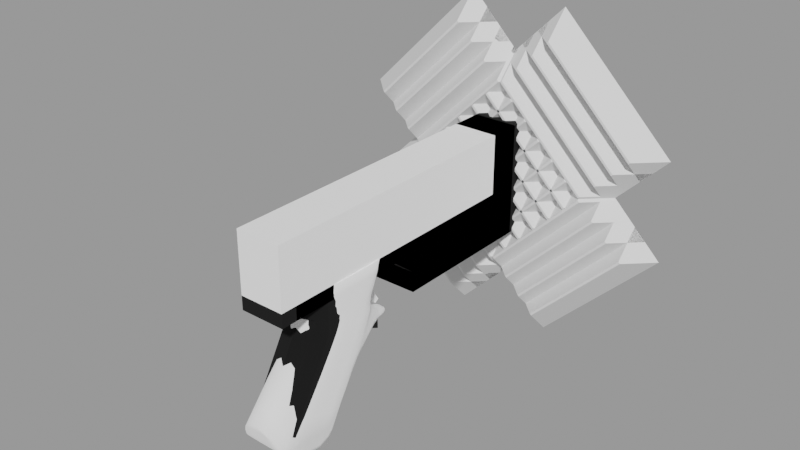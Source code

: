 # Source: my_game26.blend  (saved by Blender 4.2.66; exported with 4.5.12 LTS)
import bpy
from mathutils import Matrix  # noqa: F401  (used for matrix-valued properties, if any)

bpy.ops.wm.read_factory_settings(use_empty=True)
scene = bpy.context.scene
scene.name = 'Noname'

# ---- collections
col_noname_ref = bpy.data.collections.new('noname.ref'); scene.collection.children.link(col_noname_ref)
col_noname_bool = bpy.data.collections.new('noname.bool'); scene.collection.children.link(col_noname_bool)
col_noname = bpy.data.collections.new('noname'); scene.collection.children.link(col_noname)

# ---- materials (node trees are filled in below, after node groups)
mat_mat_001 = bpy.data.materials.new('Mat.001')
mat_mat_001.preview_render_type = 'CUBE'
mat_mat = bpy.data.materials.new('Mat')
mat_mat.preview_render_type = 'CUBE'
mat_mat_002 = bpy.data.materials.new('Mat.002')
mat_mat_002.preview_render_type = 'CUBE'

# ---- node groups
ng_smooth_by_angle = bpy.data.node_groups.new('Smooth by Angle', 'GeometryNodeTree')
_s = ng_smooth_by_angle.interface.new_socket(name='Mesh', in_out='OUTPUT', socket_type='NodeSocketGeometry')
_s = ng_smooth_by_angle.interface.new_socket(name='Mesh', in_out='INPUT', socket_type='NodeSocketGeometry')
_s = ng_smooth_by_angle.interface.new_socket(name='Angle', in_out='INPUT', socket_type='NodeSocketFloat')
_s.subtype = 'ANGLE'
_s.default_value = 0.5236
_s.min_value = 0.0
_s.max_value = 3.142
_s.description = 'Maximum face angle for smooth edges'
_s = ng_smooth_by_angle.interface.new_socket(name='Ignore Sharpness', in_out='INPUT', socket_type='NodeSocketBool')
_s.force_non_field = True
ng_smooth_by_angle.description = 'Set the sharpness of mesh edges based on the angle between the neighboring faces'
ng_smooth_by_angle.is_modifier = True
_N = ng_smooth_by_angle.nodes; _L = ng_smooth_by_angle.links
n0 = _N.new('GeometryNodeSetShadeSmooth'); n0.name = 'Set Shade Smooth'; n0.location = (120, -80)
n0.domain = 'EDGE'
n1 = _N.new('GeometryNodeSetShadeSmooth'); n1.name = 'Set Shade Smooth.001'; n1.location = (300, -80)
n2 = _N.new('NodeGroupOutput'); n2.name = 'Group Output'; n2.location = (480, -80)
n3 = _N.new('GeometryNodeInputMeshEdgeAngle'); n3.name = 'Edge Angle'; n3.location = (-440, -240)
n4 = _N.new('NodeGroupInput'); n4.name = 'Group Input'; n4.location = (-80, -80)
n5 = _N.new('GeometryNodeInputEdgeSmooth'); n5.name = 'Is Edge Smooth'; n5.location = (-260, -120)
n6 = _N.new('GeometryNodeInputShadeSmooth'); n6.name = 'Is Shade Smooth'; n6.location = (-440, -397)
n7 = _N.new('FunctionNodeCompare'); n7.name = 'Compare'; n7.location = (-260, -260)
n7.operation = 'LESS_EQUAL'
n7.inputs[6].default_value = (0.0, 0.0, 0.0, 0.0)
n7.inputs[7].default_value = (0.0, 0.0, 0.0, 0.0)
n8 = _N.new('FunctionNodeBooleanMath'); n8.name = 'Boolean Math.001'; n8.location = (-80, -260)
n9 = _N.new('NodeGroupInput'); n9.name = 'Group Input.001'; n9.location = (-440, -329)
n10 = _N.new('NodeGroupInput'); n10.name = 'Group Input.002'; n10.location = (-259, -189)
n11 = _N.new('FunctionNodeBooleanMath'); n11.name = 'Boolean Math'; n11.location = (-80, -149)
n11.operation = 'OR'
n12 = _N.new('FunctionNodeBooleanMath'); n12.name = 'Boolean Math.002'; n12.location = (-260, -380)
n12.operation = 'OR'
n13 = _N.new('NodeGroupInput'); n13.name = 'Group Input.003'; n13.location = (-440, -460)
_L.new(n3.outputs[0], n7.inputs[0])
_L.new(n1.outputs[0], n2.inputs[0])
_L.new(n9.outputs[1], n7.inputs[1])
_L.new(n7.outputs[0], n8.inputs[0])
_L.new(n4.outputs[0], n0.inputs[0])
_L.new(n0.outputs[0], n1.inputs[0])
_L.new(n8.outputs[0], n0.inputs[2])
_L.new(n10.outputs[2], n11.inputs[1])
_L.new(n5.outputs[0], n11.inputs[0])
_L.new(n11.outputs[0], n0.inputs[1])
_L.new(n13.outputs[2], n12.inputs[1])
_L.new(n6.outputs[0], n12.inputs[0])
_L.new(n12.outputs[0], n8.inputs[1])
n2.is_active_output = True
ng_smooth_by_angle_001 = bpy.data.node_groups.new('Smooth by Angle.001', 'GeometryNodeTree')
_s = ng_smooth_by_angle_001.interface.new_socket(name='Mesh', in_out='OUTPUT', socket_type='NodeSocketGeometry')
_s = ng_smooth_by_angle_001.interface.new_socket(name='Mesh', in_out='INPUT', socket_type='NodeSocketGeometry')
_s = ng_smooth_by_angle_001.interface.new_socket(name='Angle', in_out='INPUT', socket_type='NodeSocketFloat')
_s.subtype = 'ANGLE'
_s.default_value = 0.5236
_s.min_value = 0.0
_s.max_value = 3.142
_s.description = 'Maximum face angle for smooth edges'
_s = ng_smooth_by_angle_001.interface.new_socket(name='Ignore Sharpness', in_out='INPUT', socket_type='NodeSocketBool')
_s.force_non_field = True
ng_smooth_by_angle_001.description = 'Set the sharpness of mesh edges based on the angle between the neighboring faces'
ng_smooth_by_angle_001.is_modifier = True
_N = ng_smooth_by_angle_001.nodes; _L = ng_smooth_by_angle_001.links
n0 = _N.new('GeometryNodeSetShadeSmooth'); n0.name = 'Set Shade Smooth'; n0.location = (120, -80)
n0.domain = 'EDGE'
n1 = _N.new('GeometryNodeSetShadeSmooth'); n1.name = 'Set Shade Smooth.001'; n1.location = (300, -80)
n2 = _N.new('NodeGroupOutput'); n2.name = 'Group Output'; n2.location = (480, -80)
n3 = _N.new('GeometryNodeInputMeshEdgeAngle'); n3.name = 'Edge Angle'; n3.location = (-440, -240)
n4 = _N.new('NodeGroupInput'); n4.name = 'Group Input'; n4.location = (-80, -80)
n5 = _N.new('GeometryNodeInputEdgeSmooth'); n5.name = 'Is Edge Smooth'; n5.location = (-260, -120)
n6 = _N.new('GeometryNodeInputShadeSmooth'); n6.name = 'Is Shade Smooth'; n6.location = (-440, -397)
n7 = _N.new('FunctionNodeCompare'); n7.name = 'Compare'; n7.location = (-260, -260)
n7.operation = 'LESS_EQUAL'
n7.inputs[6].default_value = (0.0, 0.0, 0.0, 0.0)
n7.inputs[7].default_value = (0.0, 0.0, 0.0, 0.0)
n8 = _N.new('FunctionNodeBooleanMath'); n8.name = 'Boolean Math.001'; n8.location = (-80, -260)
n9 = _N.new('NodeGroupInput'); n9.name = 'Group Input.001'; n9.location = (-440, -329)
n10 = _N.new('NodeGroupInput'); n10.name = 'Group Input.002'; n10.location = (-259, -189)
n11 = _N.new('FunctionNodeBooleanMath'); n11.name = 'Boolean Math'; n11.location = (-80, -149)
n11.operation = 'OR'
n12 = _N.new('FunctionNodeBooleanMath'); n12.name = 'Boolean Math.002'; n12.location = (-260, -380)
n12.operation = 'OR'
n13 = _N.new('NodeGroupInput'); n13.name = 'Group Input.003'; n13.location = (-440, -460)
_L.new(n3.outputs[0], n7.inputs[0])
_L.new(n1.outputs[0], n2.inputs[0])
_L.new(n9.outputs[1], n7.inputs[1])
_L.new(n7.outputs[0], n8.inputs[0])
_L.new(n4.outputs[0], n0.inputs[0])
_L.new(n0.outputs[0], n1.inputs[0])
_L.new(n8.outputs[0], n0.inputs[2])
_L.new(n10.outputs[2], n11.inputs[1])
_L.new(n5.outputs[0], n11.inputs[0])
_L.new(n11.outputs[0], n0.inputs[1])
_L.new(n13.outputs[2], n12.inputs[1])
_L.new(n6.outputs[0], n12.inputs[0])
_L.new(n12.outputs[0], n8.inputs[1])
n2.is_active_output = True

# ---- material node trees
mat_mat_001.use_nodes = True; mat_mat_001.node_tree.nodes.clear()
mat_mat.use_nodes = True; mat_mat.node_tree.nodes.clear()
mat_mat_002.use_nodes = True; mat_mat_002.node_tree.nodes.clear()

# ---- meshes
me_cube_012 = bpy.data.meshes.new('Cube.012')
me_cube_012.from_pydata([(-0.01473, -0.0203, -0.009902), (-0.01473, -0.005637, 0.04205), (-0.007046, -0.006174, -0.05407), (0.0, 0.03838, 0.04205), (0.0, -0.006174, -0.05407), (-0.007046, -0.05254, -0.02716), (0.0, -0.05331, -0.02508), (-0.01138, -0.01688, 0.04205), (0.0, -0.02465, 0.04205), (0.0, 0.02803, 0.0281), (0.0, -0.02054, 0.02113), (-0.007248, -0.01864, 0.02097), (-0.008786, 0.02843, 0.0123), (-0.008944, 0.0274, -0.002311), (-0.01473, -0.01535, -0.05233), (0.0, 0.02912, 0.01534), (0.0, -0.03884, -0.00852), (-0.007046, -0.03687, -0.008605), (-0.01106, 0.01599, -0.01297), (0.0, 0.01743, -0.01333), (-0.003618, 0.0476, -0.0004494), (0.0, 0.04787, -7.466e-05), (-0.003626, 0.0465, -0.003527), (0.0, 0.04623, -0.003966), (-0.00508, 0.04172, 0.002038), (-0.005199, 0.0397, -0.003653), (0.0, 0.039, -0.00388), (0.0, 0.04252, 0.002627), (-0.00708, 0.03298, -0.004701), (0.0, 0.03251, -0.005251), (-0.007177, 0.03363, 0.00757), (0.0, 0.03524, 0.007832), (-0.01473, 0.02144, 0.04205), (0.0, -0.02547, 0.007174), (-0.007046, -0.02386, 0.007191), (-0.007046, -0.0285, 0.001624), (0.0, -0.03431, 0.04205), (-0.006225, -0.03112, 0.04205), (0.0, -0.03158, 0.03751), (-0.005145, -0.03095, 0.03843), (-0.006574, -0.02462, 0.03338), (-0.009121, -0.02465, 0.04205), (0.0, 0.02144, 0.04205), (0.0, -0.02584, 0.03268), (-0.01236, -0.04958, -0.03508), (-0.01473, -0.01355, 0.0003979), (0.0, -0.03017, 0.001596), (-0.01006, 0.02521, 0.005108), (-0.01091, 0.02193, -0.002396), (-0.01473, 0.01483, 0.02786), (-0.008205, 0.03019, 0.003768), (-0.006112, 0.03718, 0.004365), (-0.004727, 0.02774, 0.01482), (-0.01473, 0.02279, 0.01889), (0.0, 0.02728, 0.01845), (-0.00878, 0.02473, -0.00667), (0.0, 0.02529, -0.007503), (-0.00856, 0.02975, 0.006932), (0.0, -0.02217, 0.01423), (-0.005509, 0.02575, 0.01813), (-0.01243, 0.02682, 0.02772), (-0.008796, 0.03584, 0.04205), (-0.009371, 0.02699, 0.009308), (-0.007046, -0.02, 0.0143), (-0.01473, 0.00728, 0.04205), (0.0, -0.01688, 0.04205), (-0.007046, -0.03316, -0.00393), (-0.01473, -0.003862, -0.005832), (-0.01106, 0.01906, -0.007355), (-0.01473, 0.005856, -0.01214), (0.0, -0.03486, -0.003982), (-0.009201, 0.02403, -0.005258), (0.0, 0.03801, 0.005134), (0.0, 0.03171, 0.01177), (-0.004255, 0.03056, 0.01101), (-0.01473, 0.0318, 0.04205), (-0.01473, 0.02541, 0.02771), (-0.01473, -0.008808, 0.02768), (-0.00866, -0.01934, 0.02735), (-0.01473, -0.0009593, -0.0006018), (-0.01473, -0.005533, 0.01277), (-0.01473, 0.002332, 0.02775), (0.0, -0.02207, 0.02727), (-0.01473, -0.0006473, 0.02003), (-0.01473, 0.008805, -0.006683), (-0.01473, 0.01041, 0.01973), (-0.01473, -0.009463, 0.00658), (-0.01473, 0.01157, -0.00157), (-0.01473, -0.02818, -0.0499), (-0.01473, -0.01708, -0.004962), (-0.01473, 0.0154, 0.005525), (-0.01473, 0.002736, 0.006062), (-0.01473, -0.04526, -0.04667), (-0.01473, 0.005792, 0.01156), (-0.01473, 0.01797, 0.01027), (-0.01473, -0.006747, -0.01103), (-0.01234, -0.009905, 0.02047), (-0.01076, -0.02959, -0.009136), (-0.01052, -0.01416, 0.01368), (-0.01053, -0.02243, 0.001109), (-0.01067, -0.02625, -0.004362), (-0.01042, -0.0184, 0.006959), (0.0, -0.02818, -0.0499), (0.0, -0.01535, -0.05233), (0.0, -0.005637, 0.04205), (0.0, 0.00728, 0.04205), (0.0, 0.0318, 0.04205), (0.0, -0.04526, -0.04667), (0.0, -0.04958, -0.03508)], [], [(67, 79, 87, 84), (47, 62, 57, 50), (41, 37, 36, 8), (63, 58, 10, 11), (66, 70, 46, 35), (18, 2, 14, 69), (25, 24, 20, 22), (26, 25, 22, 23), (24, 27, 21, 20), (51, 72, 27, 24), (29, 28, 25, 26), (22, 20, 21, 23), (62, 12, 30, 57), (56, 55, 28, 29), (57, 30, 51, 50), (68, 84, 87, 48), (19, 4, 2, 18), (35, 46, 33, 34), (81, 64, 32, 49), (49, 32, 75, 76), (77, 1, 64, 81), (90, 91, 93, 94), (41, 40, 39, 37), (61, 75, 106, 3), (40, 43, 38, 39), (11, 10, 82, 78), (39, 38, 36, 37), (101, 98, 80, 86), (86, 45, 99, 101), (97, 44, 5, 17), (88, 14, 103, 102), (95, 67, 84, 69), (48, 47, 50, 13), (28, 55, 71, 13), (13, 50, 51, 28), (34, 33, 58, 63), (19, 18, 55, 56), (61, 3, 9, 60), (72, 51, 30, 31), (59, 60, 9, 54), (66, 100, 97, 17), (25, 28, 51, 24), (7, 41, 8, 65), (18, 68, 71, 55), (17, 16, 70, 66), (68, 48, 13, 71), (59, 54, 15, 52), (52, 12, 53, 59), (74, 52, 15, 73), (12, 52, 74, 30), (74, 73, 31, 30), (53, 76, 60, 59), (76, 75, 61, 60), (1, 77, 78, 7), (7, 78, 40, 41), (78, 82, 43, 40), (35, 99, 100, 66), (100, 99, 45, 89), (98, 96, 83, 80), (87, 79, 91, 90), (84, 68, 18, 69), (94, 93, 85, 53), (11, 96, 98, 63), (48, 87, 90, 47), (97, 100, 89, 0), (47, 90, 94, 62), (63, 98, 101, 34), (79, 45, 86, 91), (62, 94, 53, 12), (53, 85, 49, 76), (96, 77, 81, 83), (101, 99, 35, 34), (0, 89, 67, 95), (86, 80, 93, 91), (83, 81, 49, 85), (80, 83, 85, 93), (77, 96, 11, 78), (89, 45, 79, 67), (14, 88, 95, 69), (92, 88, 102, 107), (4, 103, 14, 2), (0, 95, 88, 92), (64, 1, 104, 105), (1, 7, 65, 104), (32, 64, 105, 42), (92, 44, 97, 0), (75, 32, 42, 106), (44, 108, 6, 5), (44, 92, 107, 108), (5, 6, 16, 17)])
me_cube_012.polygons.foreach_set('use_smooth', [True] * 90)
_k = {(2, 4): 1.0, (2, 14): 1.0, (3, 61): 1.0, (8, 36): 0.26666, (5, 44): 1.0, (5, 6): 1.0, (1, 7): 1.0, (8, 65): 0.26666, (32, 64): 1.0, (7, 41): 1.0, (37, 41): 1.0, (104, 105): 0.26666, (44, 92): 1.0, (61, 75): 1.0, (1, 64): 1.0, (69, 84): 0.8, (32, 75): 1.0, (84, 87): 0.8, (87, 90): 0.8, (14, 88): 1.0, (90, 94): 0.8, (53, 94): 0.8, (88, 92): 1.0, (102, 103): 1.0, (42, 105): 0.26666, (65, 104): 0.26666, (42, 106): 0.26666, (36, 37): 1.0, (3, 106): 0.26666, (14, 69): 0.8, (102, 107): 1.0, (92, 107): 0.21, (107, 108): 1.0}
me_cube_012.attributes.new('crease_edge', 'FLOAT', 'EDGE').data.foreach_set('value', [_k.get((min(e.vertices), max(e.vertices)), 0.0) for e in me_cube_012.edges])
_uv = me_cube_012.uv_layers.new(name='UVMap')
_uv.uv.foreach_set('vector', [0.3391, 0.525, 0.3482, 0.4805, 0.4441, 0.4591, 0.4343, 0.5039, 0.5356, 0.3749, 0.5403, 0.338, 0.5679, 0.3498, 0.5793, 0.3727, 0.08109, 0.1837, 0.04369, 0.1885, 0.0003321, 0.1874, 0.0466, 0.1341, 0.1574, 0.4186, 0.1013, 0.4253, 0.09556, 0.3727, 0.1492, 0.3588, 0.1241, 0.5864, 0.07278, 0.5818, 0.08529, 0.5316, 0.1376, 0.5359, 0.5054, 0.5369, 0.4248, 0.8545, 0.3511, 0.8414, 0.423, 0.5505, 0.6677, 0.4034, 0.67, 0.3625, 0.7029, 0.3713, 0.7023, 0.3857, 0.6913, 0.4327, 0.6677, 0.4034, 0.7023, 0.3857, 0.721, 0.3945, 0.67, 0.3625, 0.6942, 0.3328, 0.7235, 0.3651, 0.7029, 0.3713, 0.633, 0.3516, 0.6607, 0.3121, 0.6942, 0.3328, 0.67, 0.3625, 0.6581, 0.4675, 0.6221, 0.4281, 0.6677, 0.4034, 0.6913, 0.4327, 0.7023, 0.3857, 0.7029, 0.3713, 0.7235, 0.3651, 0.721, 0.3945, 0.5403, 0.338, 0.5454, 0.311, 0.5978, 0.336, 0.5679, 0.3498, 0.6213, 0.5092, 0.5646, 0.4678, 0.6221, 0.4281, 0.6581, 0.4675, 0.5679, 0.3498, 0.5978, 0.336, 0.633, 0.3516, 0.5793, 0.3727, 0.5171, 0.4865, 0.4343, 0.5039, 0.4441, 0.4591, 0.5275, 0.441, 0.5845, 0.5697, 0.4662, 0.8851, 0.4248, 0.8545, 0.5054, 0.5369, 0.1376, 0.5359, 0.08529, 0.5316, 0.09651, 0.4808, 0.1507, 0.4828, 0.2978, 0.2492, 0.2913, 0.1228, 0.3804, 0.09162, 0.3881, 0.2168, 0.3881, 0.2168, 0.3804, 0.09162, 0.4379, 0.06712, 0.4689, 0.1814, 0.2163, 0.2743, 0.2054, 0.1513, 0.2913, 0.1228, 0.2978, 0.2492, 0.4571, 0.3959, 0.3594, 0.4226, 0.3687, 0.3739, 0.4659, 0.3529, 0.08109, 0.1837, 0.08395, 0.2479, 0.04204, 0.2105, 0.04369, 0.1885, 0.4639, 0.05058, 0.4379, 0.06712, 0.4452, 0.002226, 0.4981, 0.01869, 0.08395, 0.2479, 0.04428, 0.2771, 0.01187, 0.2269, 0.04204, 0.2105, 0.1492, 0.3588, 0.09556, 0.3727, 0.07526, 0.3242, 0.1319, 0.2999, 0.04204, 0.2105, 0.01187, 0.2269, 0.0003321, 0.1874, 0.04369, 0.1885, 0.1988, 0.4697, 0.2113, 0.4081, 0.2798, 0.393, 0.2665, 0.4487, 0.2665, 0.4487, 0.2534, 0.5039, 0.1877, 0.5229, 0.1988, 0.4697, 0.1704, 0.6117, 0.124, 0.801, 0.07945, 0.7702, 0.1135, 0.6274, 0.273, 0.8514, 0.3511, 0.8414, 0.3511, 0.8414, 0.2729, 0.8514, 0.3306, 0.5684, 0.3391, 0.525, 0.4343, 0.5039, 0.423, 0.5505, 0.5275, 0.441, 0.5356, 0.3749, 0.5793, 0.3727, 0.5725, 0.4261, 0.6221, 0.4281, 0.5646, 0.4678, 0.5547, 0.4584, 0.5725, 0.4261, 0.5725, 0.4261, 0.5793, 0.3727, 0.633, 0.3516, 0.6221, 0.4281, 0.1507, 0.4828, 0.09651, 0.4808, 0.1013, 0.4253, 0.1574, 0.4186, 0.5845, 0.5697, 0.5054, 0.5369, 0.5646, 0.4678, 0.6213, 0.5092, 0.4639, 0.05058, 0.4981, 0.01869, 0.5315, 0.154, 0.491, 0.1722, 0.6607, 0.3121, 0.633, 0.3516, 0.5978, 0.336, 0.6374, 0.2959, 0.5339, 0.2495, 0.491, 0.1722, 0.5315, 0.154, 0.5654, 0.2287, 0.1241, 0.5864, 0.1781, 0.5709, 0.1704, 0.6117, 0.1135, 0.6274, 0.6677, 0.4034, 0.6221, 0.4281, 0.633, 0.3516, 0.67, 0.3625, 0.1304, 0.1734, 0.08109, 0.1837, 0.0466, 0.1341, 0.09621, 0.1051, 0.5054, 0.5369, 0.5171, 0.4865, 0.5547, 0.4584, 0.5646, 0.4678, 0.1135, 0.6274, 0.06223, 0.6233, 0.07278, 0.5818, 0.1241, 0.5864, 0.5171, 0.4865, 0.5275, 0.441, 0.5725, 0.4261, 0.5547, 0.4584, 0.5339, 0.2495, 0.5654, 0.2287, 0.5835, 0.2488, 0.5549, 0.2732, 0.5549, 0.2732, 0.5454, 0.311, 0.4818, 0.2687, 0.5339, 0.2495, 0.584, 0.2958, 0.5549, 0.2732, 0.5835, 0.2488, 0.6072, 0.2711, 0.5454, 0.311, 0.5549, 0.2732, 0.584, 0.2958, 0.5978, 0.336, 0.584, 0.2958, 0.6072, 0.2711, 0.6374, 0.2959, 0.5978, 0.336, 0.4818, 0.2687, 0.4689, 0.1814, 0.491, 0.1722, 0.5339, 0.2495, 0.4689, 0.1814, 0.4379, 0.06712, 0.4639, 0.05058, 0.491, 0.1722, 0.2054, 0.1513, 0.2163, 0.2743, 0.1319, 0.2999, 0.1304, 0.1734, 0.1304, 0.1734, 0.1319, 0.2999, 0.08395, 0.2479, 0.08109, 0.1837, 0.1319, 0.2999, 0.07526, 0.3242, 0.04428, 0.2771, 0.08395, 0.2479, 0.1376, 0.5359, 0.1877, 0.5229, 0.1781, 0.5709, 0.1241, 0.5864, 0.1781, 0.5709, 0.1877, 0.5229, 0.2534, 0.5039, 0.2428, 0.5504, 0.2113, 0.4081, 0.2251, 0.3414, 0.2972, 0.3232, 0.2798, 0.393, 0.4441, 0.4591, 0.3482, 0.4805, 0.3594, 0.4226, 0.4571, 0.3959, 0.4343, 0.5039, 0.5171, 0.4865, 0.5054, 0.5369, 0.423, 0.5505, 0.4659, 0.3529, 0.3687, 0.3739, 0.3824, 0.2993, 0.4818, 0.2687, 0.1492, 0.3588, 0.2251, 0.3414, 0.2113, 0.4081, 0.1574, 0.4186, 0.5275, 0.441, 0.4441, 0.4591, 0.4571, 0.3959, 0.5356, 0.3749, 0.1704, 0.6117, 0.1781, 0.5709, 0.2428, 0.5504, 0.2334, 0.592, 0.5356, 0.3749, 0.4571, 0.3959, 0.4659, 0.3529, 0.5403, 0.338, 0.1574, 0.4186, 0.2113, 0.4081, 0.1988, 0.4697, 0.1507, 0.4828, 0.3482, 0.4805, 0.2534, 0.5039, 0.2665, 0.4487, 0.3594, 0.4226, 0.5403, 0.338, 0.4659, 0.3529, 0.4818, 0.2687, 0.5454, 0.311, 0.4818, 0.2687, 0.3824, 0.2993, 0.3881, 0.2168, 0.4689, 0.1814, 0.2251, 0.3414, 0.2163, 0.2743, 0.2978, 0.2492, 0.2972, 0.3232, 0.1988, 0.4697, 0.1877, 0.5229, 0.1376, 0.5359, 0.1507, 0.4828, 0.2334, 0.592, 0.2428, 0.5504, 0.3391, 0.525, 0.3306, 0.5684, 0.2665, 0.4487, 0.2798, 0.393, 0.3687, 0.3739, 0.3594, 0.4226, 0.2972, 0.3232, 0.2978, 0.2492, 0.3881, 0.2168, 0.3824, 0.2993, 0.2798, 0.393, 0.2972, 0.3232, 0.3824, 0.2993, 0.3687, 0.3739, 0.2163, 0.2743, 0.2251, 0.3414, 0.1492, 0.3588, 0.1319, 0.2999, 0.2428, 0.5504, 0.2534, 0.5039, 0.3482, 0.4805, 0.3391, 0.525, 0.3511, 0.8414, 0.273, 0.8514, 0.3306, 0.5684, 0.423, 0.5505, 0.171, 0.8666, 0.273, 0.8514, 0.2729, 0.8514, 0.1709, 0.8667, 0.4662, 0.8851, 0.3511, 0.8414, 0.3511, 0.8414, 0.4248, 0.8545, 0.2334, 0.592, 0.3306, 0.5684, 0.273, 0.8514, 0.171, 0.8666, 0.2913, 0.1228, 0.2054, 0.1513, 0.1718, 0.07068, 0.2613, 0.03618, 0.2054, 0.1513, 0.1304, 0.1734, 0.09621, 0.1051, 0.1718, 0.07068, 0.3804, 0.09162, 0.2913, 0.1228, 0.2613, 0.03618, 0.3631, 0.005467, 0.171, 0.8666, 0.124, 0.801, 0.1704, 0.6117, 0.2334, 0.592, 0.4379, 0.06712, 0.3804, 0.09162, 0.3631, 0.005467, 0.4452, 0.002226, 0.124, 0.801, 0.124, 0.801, 0.03188, 0.7627, 0.07945, 0.7702, 0.124, 0.801, 0.171, 0.8666, 0.1709, 0.8667, 0.124, 0.801, 0.07945, 0.7702, 0.03188, 0.7627, 0.06223, 0.6233, 0.1135, 0.6274])
me_cube_012.materials.append(mat_mat_001)
me_cube_012.update()
me_cube_009 = bpy.data.meshes.new('Cube.009')
me_cube_009.from_pydata([(0.0, -0.09044, -0.004581), (-0.014, 0.094, -0.01653), (-0.014, -0.09044, -0.004581), (0.0, 0.094, -0.02921), (-0.014, 0.094, -0.02921), (-0.014, -0.09044, 0.003991), (-0.014, 0.094, 0.003991), (-0.014, 0.074, -0.01653), (0.0, -0.09044, 0.003991), (0.0, 0.094, 0.003991), (-0.014, 0.074, -0.02921), (0.0, 0.074, -0.02921), (-0.014, 0.074, 0.003991), (0.0, 0.094, -0.01653), (0.0, 0.074, 0.003991), (0.0, 0.094, 0.04143), (-0.014, 0.094, 0.04143), (-0.014, 0.074, 0.04143), (0.0, 0.074, 0.04143), (0.0, -0.01513, -0.004891), (0.0, 0.0001223, 0.003991), (-0.014, -0.01513, -0.004581), (-0.014, 0.0001223, -0.02921), (0.0, 0.0001223, -0.02921), (-0.014, -0.01513, 0.003991), (-0.014, 0.0001223, -0.01653), (0.0, 0.0001223, -0.01653), (0.0, -0.01513, 0.003991), (-0.014, 0.0001223, 0.003991)], [], [(3, 4, 1, 13), (19, 0, 2, 21), (25, 7, 10, 22), (10, 11, 23, 22), (6, 1, 7, 12), (5, 8, 27, 24), (2, 0, 8, 5), (13, 1, 6, 9), (12, 28, 20, 14), (12, 14, 18, 17), (12, 7, 25, 28), (4, 3, 11, 10), (7, 1, 4, 10), (16, 17, 18, 15), (9, 6, 16, 15), (6, 12, 17, 16), (5, 24, 21, 2), (28, 25, 21, 24), (25, 22, 23, 26), (25, 26, 19, 21), (20, 28, 24, 27)])
me_cube_009.polygons.foreach_set('use_smooth', [True] * 21)
_uv = me_cube_009.uv_layers.new(name='UVMap')
_uv.uv.foreach_set('vector', [0.4498, 1.0, 0.4498, 1.0, 0.4366, 1.0, 0.4366, 1.0, 0.0, 0.0, 0.0, 0.0, 0.4498, 0.07778, 0.4498, 0.4203, 0.4498, 0.5839, 0.4366, 1.0, 0.4498, 1.0, 0.4498, 1.0, 0.4498, 1.0, 0.4498, 1.0, 0.4498, 1.0, 0.4498, 1.0, 0.4153, 1.0, 0.4366, 1.0, 0.4366, 1.0, 0.4153, 1.0, 0.4153, 0.07778, 0.4153, 0.07778, 0.4153, 0.4203, 0.4153, 0.4203, 0.4498, 0.07778, 0.0, 0.0, 0.4153, 0.07778, 0.4153, 0.07778, 0.4366, 1.0, 0.4366, 1.0, 0.4153, 1.0, 0.4153, 1.0, 0.4153, 1.0, 0.4153, 0.5124, 0.4153, 0.5124, 0.4153, 1.0, 0.4153, 1.0, 0.4153, 1.0, 0.4153, 1.0, 0.4153, 1.0, 0.4153, 1.0, 0.4366, 1.0, 0.4498, 0.5839, 0.4153, 0.5124, 0.4498, 1.0, 0.4498, 1.0, 0.4498, 1.0, 0.4498, 1.0, 0.4366, 1.0, 0.4366, 1.0, 0.4498, 1.0, 0.4498, 1.0, 0.4153, 1.0, 0.4153, 1.0, 0.4153, 1.0, 0.4153, 1.0, 0.4153, 1.0, 0.4153, 1.0, 0.4153, 1.0, 0.4153, 1.0, 0.4153, 1.0, 0.4153, 1.0, 0.4153, 1.0, 0.4153, 1.0, 0.4153, 0.07778, 0.4153, 0.4203, 0.4498, 0.4203, 0.4498, 0.07778, 0.4153, 0.5124, 0.4498, 0.5839, 0.4498, 0.4203, 0.4153, 0.4203, 0.4498, 0.5839, 0.4498, 1.0, 0.4498, 1.0, 0.4498, 0.5839, 0.4498, 0.5839, 0.4498, 0.5839, 0.0, 0.0, 0.4498, 0.4203, 0.4153, 0.5124, 0.4153, 0.5124, 0.4153, 0.4203, 0.4153, 0.4203])
me_cube_009.materials.append(mat_mat)
me_cube_009.update()
me_circle_017 = bpy.data.meshes.new('Circle.017')
me_circle_017.from_pydata([(-0.005657, -0.02463, 0.005657), (0.0, -0.02463, 0.008), (-0.008, -0.02463, 7.451e-09), (-0.005657, -0.02463, -0.005657), (0.0, -0.02463, -0.008), (-0.005657, 0.02604, 0.005657), (0.0, 0.02604, 0.008), (-0.008, 0.02604, 7.451e-09), (-0.005657, 0.02604, -0.005657), (0.0, 0.02604, -0.008), (0.005657, -0.02463, 0.005657), (0.008, -0.02463, 7.451e-09), (0.005657, -0.02463, -0.005657), (0.005657, 0.02604, 0.005657), (0.008, 0.02604, 7.451e-09), (0.005657, 0.02604, -0.005657)], [], [(3, 2, 7, 8), (0, 1, 6, 5), (4, 3, 8, 9), (2, 0, 5, 7), (12, 15, 14, 11), (10, 13, 6, 1), (4, 9, 15, 12), (11, 14, 13, 10), (9, 8, 7, 5, 6, 13, 14, 15), (2, 3, 4, 12, 11, 10, 1, 0)])
me_circle_017.polygons.foreach_set('use_smooth', [True] * 10)
_k = set([(0, 1), (0, 2), (1, 10), (2, 3), (3, 4), (4, 12), (5, 6), (5, 7), (6, 13), (7, 8), (8, 9), (9, 15), (10, 11), (11, 12), (13, 14), (14, 15)])
me_circle_017.attributes.new('sharp_edge', 'BOOLEAN', 'EDGE').data.foreach_set('value', [ (min(e.vertices), max(e.vertices)) in _k for e in me_circle_017.edges])
_uv = me_circle_017.uv_layers.new(name='UVMap')
_uv.uv.foreach_set('vector', [0.0, 0.0, 0.0, 0.0, 0.0, 0.0, 0.0, 0.0, 0.0, 0.0, 0.0, 0.0, 0.0, 0.0, 0.0, 0.0, 0.0, 0.0, 0.0, 0.0, 0.0, 0.0, 0.0, 0.0, 0.0, 0.0, 0.0, 0.0, 0.0, 0.0, 0.0, 0.0, 0.0, 0.0, 0.0, 0.0, 0.0, 0.0, 0.0, 0.0, 0.0, 0.0, 0.0, 0.0, 0.0, 0.0, 0.0, 0.0, 0.0, 0.0, 0.0, 0.0, 0.0, 0.0, 0.0, 0.0, 0.0, 0.0, 0.0, 0.0, 0.0, 0.0, 0.0, 0.0, 0.0, 0.0, 0.0, 0.0, 0.0, 0.0, 0.0, 0.0, 0.0, 0.0, 0.0, 0.0, 0.0, 0.0, 0.0, 0.0, 0.0, 0.0, 0.0, 0.0, 0.0, 0.0, 0.0, 0.0, 0.0, 0.0, 0.0, 0.0, 0.0, 0.0, 0.0, 0.0])
me_circle_017.update()
me_cube_008 = bpy.data.meshes.new('Cube.008')
me_cube_008.from_pydata([(0.04573, 0.00864, 0.02828), (0.0293, -0.0072, 0.02828), (0.02828, -0.0072, 0.0293), (0.02828, 0.00864, 0.04573), (-0.02828, -0.0072, -0.0293), (-0.02828, 0.00864, -0.04573), (-0.0293, -0.0072, -0.02828), (-0.04573, 0.00864, -0.02828), (0.03999, 0.003101, 0.02828), (0.02828, 0.003101, 0.03999), (-0.02828, 0.003101, -0.03999), (-0.03999, 0.003101, -0.02828)], [], [(8, 10, 5, 0), (2, 6, 4, 1), (9, 11, 6, 2), (0, 5, 7, 3), (9, 8, 0, 3), (10, 11, 7, 5), (4, 6, 11, 10), (2, 1, 8, 9), (3, 7, 11, 9), (1, 4, 10, 8)])
_uv = me_cube_008.uv_layers.new(name='UVMap')
_uv.uv.foreach_set('vector', [0.6297, -0.1077, 0.3703, -0.1077, 0.3677, -0.3, 0.6323, -0.3, 0.625, 0.5, 0.375, 0.5, 0.375, 0.25, 0.625, 0.25, 0.5758, 0.7371, 0.4242, 0.7371, 0.375, 0.5, 0.625, 0.5, 0.6422, 1.132, 0.3578, 1.132, 0.4335, 0.8638, 0.5665, 0.8638, 0.5758, 0.7371, 1.049, 0.8567, 1.114, 1.05, 0.5665, 0.8638, -0.04898, 0.8567, 0.4242, 0.7371, 0.4335, 0.8638, -0.1138, 1.05, 0.125, 0.5, 0.375, 0.5, 0.4242, 0.7371, -0.04898, 0.8567, 0.625, 0.5, 0.875, 0.5, 1.049, 0.8567, 0.5758, 0.7371, 0.5665, 0.8638, 0.4335, 0.8638, 0.4242, 0.7371, 0.5758, 0.7371, 0.625, 0.25, 0.375, 0.25, 0.3703, -0.1077, 0.6297, -0.1077])
me_cube_008.update()
me_plane_003 = bpy.data.meshes.new('Plane.003')
me_plane_003.from_pydata([(0.0, 0.08222, 0.02172), (0.0, -0.09222, 0.02172), (-0.014, -0.09222, 0.02172), (-0.014, 0.08222, 0.02172), (0.0, -0.09222, -0.01572), (0.0, 0.08222, -0.01572), (-0.014, -0.09222, -0.01572), (-0.014, 0.08222, -0.01572)], [], [(3, 7, 6, 2), (3, 2, 1, 0), (6, 4, 1, 2), (7, 3, 0, 5), (7, 5, 4, 6)])
me_plane_003.polygons.foreach_set('use_smooth', [True] * 5)
_uv = me_plane_003.uv_layers.new(name='UVMap')
_uv.uv.foreach_set('vector', [0.2728, 1.0, 0.4153, 1.0, 0.4153, 0.07778, 0.2728, 0.07778, 0.2728, 1.0, 0.2728, 0.07778, 0.2728, 0.07778, 0.2728, 1.0, 0.4153, 0.07778, 0.4153, 0.07778, 0.2728, 0.07778, 0.2728, 0.07778, 0.4153, 1.0, 0.2728, 1.0, 0.2728, 1.0, 0.4153, 1.0, 0.4153, 1.0, 0.4153, 1.0, 0.4153, 0.07778, 0.4153, 0.07778])
me_plane_003.materials.append(mat_mat_001)
me_plane_003.update()
me_cube_013 = bpy.data.meshes.new('Cube.013')
me_cube_013.from_pydata([(-0.009977, -0.01048, -0.06226), (0.0, 0.02392, 0.03084), (0.0, -0.005752, -0.06499), (0.0, -0.04817, -0.0405), (-0.01129, -0.01751, 0.03084), (-0.009977, 0.02392, -0.002659), (-0.009977, 0.01993, -0.009569), (0.0, 0.01993, -0.0205), (0.0, 0.03811, -0.0205), (0.0, 0.03811, -0.01085), (0.0, -0.03115, 0.03084), (-0.005287, -0.02963, 0.03084), (0.0, -0.03115, 0.01836), (-0.014, 0.01628, -0.002659), (0.0, 0.02392, -0.002659), (-0.009977, 0.02392, 0.03084), (-0.014, 0.01628, 0.03084), (-0.014, -0.01111, 0.03084), (-0.01129, -0.01751, 0.01348), (0.0, -0.01985, 0.01183), (-0.014, -0.03942, -0.04555), (0.0, -0.01622, -0.05895), (0.0, -0.04051, -0.04492), (-0.005287, -0.02983, 0.02058), (0.0, -0.01751, 0.03084), (0.0, -0.01111, 0.03084), (0.0, 0.01628, 0.03084), (-0.01, -0.04583, -0.04185), (-0.014, -0.01622, -0.05895), (-0.01, -0.01751, 0.007201), (0.0, -0.01985, 0.00855), (-0.014, -0.01111, 0.01348), (-0.014, 0.01229, -0.009569), (-0.014, -0.01111, 0.003501), (-0.004256, 0.03811, -0.01085), (-0.004332, 0.03811, -0.0205)], [], [(14, 9, 34, 5), (8, 7, 6, 35), (29, 33, 20, 27), (6, 5, 34, 35), (12, 10, 11, 23), (4, 11, 10, 24), (28, 32, 6, 0), (6, 7, 2, 0), (25, 17, 4, 24), (11, 4, 18, 23), (27, 20, 22, 3), (28, 0, 2, 21), (21, 22, 20, 28), (15, 16, 26, 1), (17, 25, 26, 16), (29, 30, 19, 18), (19, 12, 23, 18), (9, 8, 35, 34), (1, 14, 5, 15), (18, 31, 33, 29), (30, 29, 27, 3), (33, 32, 28, 20), (18, 4, 17, 31), (13, 5, 6, 32), (5, 13, 16, 15), (17, 16, 13, 31), (31, 13, 32, 33)])
_k = set([(1, 15), (4, 11), (15, 16)])
me_cube_013.attributes.new('sharp_edge', 'BOOLEAN', 'EDGE').data.foreach_set('value', [ (min(e.vertices), max(e.vertices)) in _k for e in me_cube_013.edges])
_k = {(0, 2): 1.0, (1, 15): 1.0, (4, 11): 1.0, (16, 17): 1.0, (15, 16): 1.0, (10, 11): 1.0, (20, 27): 1.0, (3, 27): 1.0, (20, 28): 1.0, (0, 28): 1.0, (4, 17): 1.0, (28, 32): 1.0}
me_cube_013.attributes.new('crease_edge', 'FLOAT', 'EDGE').data.foreach_set('value', [_k.get((min(e.vertices), max(e.vertices)), 0.0) for e in me_cube_013.edges])
_uv = me_cube_013.uv_layers.new(name='UVMap')
_uv.uv.foreach_set('vector', [0.08949, 0.7443, -0.0002681, 0.6544, 0.0291, 0.6417, 0.1542, 0.6911, 8.562e-05, 0.6079, 0.1518, 0.4199, 0.179, 0.5698, 8.562e-05, 0.6079, 0.5841, 0.6344, 0.5154, 0.6186, 0.6205, 0.1569, 0.6743, 0.1704, 0.179, 0.5698, 0.1542, 0.6911, 0.0291, 0.6417, 8.562e-05, 0.6079, 0.7331, 0.7698, 0.7256, 0.8433, 0.689, 0.8276, 0.693, 0.7897, 0.5954, 0.8329, 0.689, 0.8276, 0.7256, 0.8433, 0.6367, 0.9102, 0.4239, 0.1092, 0.2922, 0.5741, 0.179, 0.5698, 0.3613, 0.07834, 0.179, 0.5698, 0.1518, 0.4199, 0.3121, 0.01758, 0.3613, 0.07834, 0.5676, 0.9395, 0.5311, 0.8488, 0.5954, 0.8329, 0.6367, 0.9102, 0.689, 0.8276, 0.5954, 0.8329, 0.5958, 0.7259, 0.693, 0.7897, 0.6743, 0.1704, 0.6205, 0.1569, 0.672, 0.08856, 0.7331, 0.1569, 0.4239, 0.1092, 0.3613, 0.07834, 0.3121, 0.01758, 0.4353, 8.562e-05, 0.4353, 8.562e-05, 0.672, 0.08856, 0.6205, 0.1569, 0.4239, 0.1092, 0.294, 0.9164, 0.3123, 0.8957, 0.3074, 0.9999, 0.2521, 0.9754, 0.5311, 0.8488, 0.5676, 0.9395, 0.3074, 0.9999, 0.3123, 0.8957, 0.5841, 0.6344, 0.6631, 0.6267, 0.6742, 0.6908, 0.5958, 0.7259, 0.6742, 0.6908, 0.7331, 0.7698, 0.693, 0.7897, 0.5958, 0.7259, -0.0002681, 0.6544, 8.562e-05, 0.6079, 8.562e-05, 0.6079, 0.0291, 0.6417, 0.2521, 0.9754, 0.1292, 0.8007, 0.203, 0.7531, 0.294, 0.9164, 0.5958, 0.7259, 0.5125, 0.695, 0.5154, 0.6186, 0.5841, 0.6344, 0.6631, 0.6267, 0.5841, 0.6344, 0.6743, 0.1704, 0.7331, 0.1569, 0.5154, 0.6186, 0.2922, 0.5741, 0.4239, 0.1092, 0.6205, 0.1569, 0.5958, 0.7259, 0.5954, 0.8329, 0.5311, 0.8488, 0.5125, 0.695, 0.2578, 0.7309, 0.1542, 0.6911, 0.179, 0.5698, 0.2922, 0.5741, 0.203, 0.7531, 0.2578, 0.7309, 0.3123, 0.8957, 0.294, 0.9164, 0.5311, 0.8488, 0.3123, 0.8957, 0.2578, 0.7309, 0.5125, 0.695, 0.5125, 0.695, 0.2578, 0.7309, 0.2922, 0.5741, 0.5154, 0.6186])
me_cube_013.materials.append(mat_mat)
me_cube_013.update()
me_circle_016 = bpy.data.meshes.new('Circle.016')
me_circle_016.from_pydata([(0.0, 0.1022, 0.008), (-0.005657, 0.1022, 0.005657), (-0.008, 0.1022, 0.0), (-0.005657, 0.1022, -0.005657), (0.0, 0.1022, -0.008), (0.0, -1.192e-08, 0.008), (-0.005657, -1.192e-08, 0.005657), (-0.008, -1.192e-08, 0.0), (-0.005657, -1.192e-08, -0.005657), (0.0, -1.192e-08, -0.008), (0.0, 0.1065, 0.0064), (-0.004525, 0.1065, 0.004525), (-0.0064, 0.1065, 0.0), (-0.004525, 0.1065, -0.004525), (0.0, 0.1065, -0.0064), (0.0, -1.192e-08, 0.0), (0.0, 0.002, 0.0064), (-0.004525, 0.002, 0.004525), (-0.0064, 0.002, 0.0), (-0.004525, 0.002, -0.004525), (0.0, 0.002, -0.0064), (0.0, 0.002, -1.863e-10), (0.0, 0.1065, 0.008), (-0.005657, 0.1065, 0.005657), (-0.008, 0.1065, 0.0), (-0.005657, 0.1065, -0.005657), (0.0, 0.1065, -0.008)], [], [(2, 3, 8, 7), (0, 1, 6, 5), (3, 4, 9, 8), (1, 2, 7, 6), (10, 11, 23, 22), (11, 12, 24, 23), (12, 13, 25, 24), (13, 14, 26, 25), (5, 6, 7, 15), (8, 9, 15, 7), (13, 12, 18, 19), (11, 10, 16, 17), (14, 13, 19, 20), (12, 11, 17, 18), (17, 16, 21, 18), (18, 21, 20, 19), (3, 25, 26, 4), (1, 23, 24, 2), (2, 24, 25, 3), (0, 22, 23, 1)])
me_circle_016.polygons.foreach_set('use_smooth', [True] * 20)
_k = set([(0, 1), (1, 2), (2, 3), (3, 4), (22, 23), (23, 24), (24, 25), (25, 26)])
me_circle_016.attributes.new('sharp_edge', 'BOOLEAN', 'EDGE').data.foreach_set('value', [ (min(e.vertices), max(e.vertices)) in _k for e in me_circle_016.edges])
_uv = me_circle_016.uv_layers.new(name='UVMap')
_uv.uv.foreach_set('vector', [0.0, 0.0, 0.0, 0.0, 0.0, 0.0, 0.0, 0.0, 0.0, 0.0, 0.0, 0.0, 0.0, 0.0, 0.0, 0.0, 0.0, 0.0, 0.0, 0.0, 0.0, 0.0, 0.0, 0.0, 0.0, 0.0, 0.0, 0.0, 0.0, 0.0, 0.0, 0.0, 0.0, 0.0, 0.0, 0.0, 0.0, 0.0, 0.0, 0.0, 0.0, 0.0, 0.0, 0.0, 0.0, 0.0, 0.0, 0.0, 0.0, 0.0, 0.0, 0.0, 0.0, 0.0, 0.0, 0.0, 0.0, 0.0, 0.0, 0.0, 0.0, 0.0, 0.0, 0.0, 0.0, 0.0, 0.0, 0.0, 0.0, 0.0, 0.0, 0.0, 0.0, 0.0, 0.0, 0.0, 0.0, 0.0, 0.0, 0.0, 0.0, 0.0, 0.0, 0.0, 0.0, 0.0, 0.0, 0.0, 0.0, 0.0, 0.0, 0.0, 0.0, 0.0, 0.0, 0.0, 0.0, 0.0, 0.0, 0.0, 0.0, 0.0, 0.0, 0.0, 0.0, 0.0, 0.0, 0.0, 0.0, 0.0, 0.0, 0.0, 0.0, 0.0, 0.0, 0.0, 0.0, 0.0, 0.0, 0.0, 0.0, 0.0, 0.0, 0.0, 0.0, 0.0, 0.0, 0.0, 0.0, 0.0, 0.0, 0.0, 0.0, 0.0, 0.0, 0.0, 0.0, 0.0, 0.0, 0.0, 0.0, 0.0, 0.0, 0.0, 0.0, 0.0, 0.0, 0.0, 0.0, 0.0, 0.0, 0.0, 0.0, 0.0, 0.0, 0.0, 0.0, 0.0, 0.0, 0.0])
me_circle_016.materials.append(mat_mat)
me_circle_016.update()
me_cube_016 = bpy.data.meshes.new('Cube.016')
me_cube_016.from_pydata([(0.0, -0.1004, -0.004581), (-0.014, 0.094, -0.01653), (-0.014, -0.1004, -0.004581), (0.0, 0.094, -0.02921), (-0.014, 0.094, -0.02921), (-0.014, -0.1004, 0.003991), (-0.014, 0.094, 0.003991), (-0.014, 0.074, -0.01653), (0.0, -0.1004, 0.003991), (-0.014, 0.074, -0.02921), (0.0, 0.074, -0.02921), (-0.014, 0.074, 0.003991), (0.0, 0.074, 0.003991), (0.0, 0.094, 0.04143), (-0.014, 0.094, 0.04143), (-0.014, 0.074, 0.04143), (0.0, 0.074, 0.04143), (0.0, -0.01513, -0.004581), (0.0, 0.0001223, 0.003991), (-0.014, -0.01513, -0.004581), (-0.014, 0.0001223, -0.02921), (0.0, 0.0001223, -0.02921), (-0.014, -0.01513, 0.003991), (-0.014, 0.0001223, -0.01653), (0.0, 0.0001223, -0.01653), (0.0, -0.01513, 0.003991), (-0.014, 0.0001223, 0.003991), (-0.014, 0.102, -0.02921), (0.0, 0.102, -0.02921), (0.0, 0.102, -0.01653), (0.0, 0.102, 0.003991), (-0.014, 0.102, -0.01653), (-0.014, 0.102, 0.003991), (0.0, 0.102, 0.04143), (-0.014, 0.102, 0.04143)], [], [(14, 13, 33, 34), (17, 0, 2, 19), (23, 7, 9, 20), (9, 10, 21, 20), (6, 1, 7, 11), (5, 8, 25, 22), (2, 0, 8, 5), (1, 6, 32, 31), (11, 26, 18, 12), (11, 12, 16, 15), (11, 7, 23, 26), (4, 3, 10, 9), (7, 1, 4, 9), (14, 15, 16, 13), (3, 4, 27, 28), (6, 11, 15, 14), (5, 22, 19, 2), (26, 23, 19, 22), (23, 20, 21, 24), (23, 24, 17, 19), (18, 26, 22, 25), (28, 27, 31, 29), (29, 31, 32, 30), (30, 32, 34, 33), (4, 1, 31, 27), (6, 14, 34, 32)])
me_cube_016.polygons.foreach_set('use_smooth', [True] * 26)
_uv = me_cube_016.uv_layers.new(name='UVMap')
_uv.uv.foreach_set('vector', [0.4153, 1.0, 0.4153, 1.0, 0.4153, 1.0, 0.4153, 1.0, 0.0, 0.0, 0.0, 0.0, 0.4498, 0.07778, 0.4498, 0.4203, 0.4498, 0.5839, 0.4366, 1.0, 0.4498, 1.0, 0.4498, 1.0, 0.4498, 1.0, 0.4498, 1.0, 0.4498, 1.0, 0.4498, 1.0, 0.4153, 1.0, 0.4366, 1.0, 0.4366, 1.0, 0.4153, 1.0, 0.4153, 0.07778, 0.4153, 0.07778, 0.4153, 0.4203, 0.4153, 0.4203, 0.4498, 0.07778, 0.0, 0.0, 0.4153, 0.07778, 0.4153, 0.07778, 0.4366, 1.0, 0.4153, 1.0, 0.4153, 1.0, 0.4366, 1.0, 0.4153, 1.0, 0.4153, 0.5124, 0.4153, 0.5124, 0.4153, 1.0, 0.4153, 1.0, 0.4153, 1.0, 0.4153, 1.0, 0.4153, 1.0, 0.4153, 1.0, 0.4366, 1.0, 0.4498, 0.5839, 0.4153, 0.5124, 0.4498, 1.0, 0.4498, 1.0, 0.4498, 1.0, 0.4498, 1.0, 0.4366, 1.0, 0.4366, 1.0, 0.4498, 1.0, 0.4498, 1.0, 0.4153, 1.0, 0.4153, 1.0, 0.4153, 1.0, 0.4153, 1.0, 0.4498, 1.0, 0.4498, 1.0, 0.4498, 1.0, 0.4498, 1.0, 0.4153, 1.0, 0.4153, 1.0, 0.4153, 1.0, 0.4153, 1.0, 0.4153, 0.07778, 0.4153, 0.4203, 0.4498, 0.4203, 0.4498, 0.07778, 0.4153, 0.5124, 0.4498, 0.5839, 0.4498, 0.4203, 0.4153, 0.4203, 0.4498, 0.5839, 0.4498, 1.0, 0.4498, 1.0, 0.4498, 0.5839, 0.4498, 0.5839, 0.4498, 0.5839, 0.0, 0.0, 0.4498, 0.4203, 0.4153, 0.5124, 0.4153, 0.5124, 0.4153, 0.4203, 0.4153, 0.4203, 0.4498, 1.0, 0.4498, 1.0, 0.4366, 1.0, 0.4366, 1.0, 0.4366, 1.0, 0.4366, 1.0, 0.4153, 1.0, 0.4153, 1.0, 0.4153, 1.0, 0.4153, 1.0, 0.4153, 1.0, 0.4153, 1.0, 0.4498, 1.0, 0.4366, 1.0, 0.4366, 1.0, 0.4498, 1.0, 0.4153, 1.0, 0.4153, 1.0, 0.4153, 1.0, 0.4153, 1.0])
me_cube_016.materials.append(mat_mat)
me_cube_016.update()
me_cube_017 = bpy.data.meshes.new('Cube.017')
me_cube_017.from_pydata([(-0.001813, -0.001999, -0.007653), (-0.001011, 0.005081, -0.03798), (-0.001813, 0.007888, -0.007653), (-0.001813, 0.009578, -0.03677), (0.0, 0.007888, -0.007653), (0.0, 0.009578, -0.03677), (-0.001813, 6.985e-10, -0.007653), (-0.001011, 0.005944, -0.03845), (0.0, 0.005944, -0.03845), (0.0, -0.005073, -0.02205), (-0.001813, 0.000723, -0.0239), (-0.001813, 0.002449, -0.03086), (-0.001813, 0.002449, -0.01626), (-0.001813, -0.001664, -0.01294), (0.0, -0.001244, -0.02872), (-0.001813, 0.004735, -0.02147), (-0.001813, 0.004735, -0.02634), (-0.001813, 0.002449, -0.0239), (-0.001813, 0.004534, -0.0239), (-0.001813, 0.00515, -0.02843), (-0.001813, 0.007015, -0.03293), (-0.001813, 0.004176, -0.03086), (-0.001813, 0.005897, -0.03076), (-0.001813, 0.007015, -0.01488), (-0.001813, 0.00515, -0.01938), (-0.001813, 0.004176, -0.01626), (-0.001813, 0.005897, -0.01705), (0.0, 0.004735, -0.02634), (0.0, 0.004735, -0.02147), (0.0, 0.004534, -0.0239), (0.0, 0.007015, -0.03293), (0.0, 0.00515, -0.02843), (0.0, 0.005897, -0.03076), (0.0, 0.00515, -0.01938), (0.0, 0.007015, -0.01488), (0.0, 0.005897, -0.01705), (0.0, 0.006807, -0.03893), (-0.001813, 0.00442, -0.007653), (-0.001813, 0.005081, -0.03798), (-0.001011, -0.001245, -0.02871), (-0.001011, -0.005073, -0.02205), (-0.001011, 0.000723, -0.0239), (-0.001011, 0.002449, -0.03086), (-0.001011, 0.002449, -0.01626), (-0.001011, -0.001664, -0.01294), (0.0, 0.001011, -0.03489), (0.0, 0.005081, -0.03798), (-0.001011, 0.001011, -0.03489), (-0.001813, 0.006807, -0.03893), (-0.001813, -0.004056, 0.0), (-0.001813, -0.002868, -0.002868), (-0.001813, -3.725e-09, -0.004056), (-0.001813, 0.002868, -0.002868), (-0.001813, 0.004056, -2.328e-10), (-0.001813, 0.00267, 0.002769), (-0.001813, -3.725e-09, 0.004056), (-0.001813, -0.002868, 0.002868), (-0.001813, -0.006463, -0.01104), (0.0, -0.006463, -0.01104), (-0.001813, 0.005081, -0.01104), (-0.001813, 0.009578, -0.01104), (0.0, 0.009578, -0.01104), (-0.001813, 0.006807, -0.01104), (0.0, -0.004056, 0.0), (0.0, 0.004056, -6.985e-10), (0.0, 0.00267, 0.002769), (0.0, -0.002868, 0.002868), (-0.001813, -0.002098, 1.513e-09), (-0.001813, -0.001484, -0.001484), (-0.001813, -3.725e-09, -0.002098), (-0.001813, 0.001484, -0.001484), (-0.001813, 0.002098, 1.513e-09), (-0.001813, 0.001484, 0.001484), (-0.001813, -3.725e-09, 0.002098), (-0.001813, -0.001484, 0.001484), (-0.003797, -0.002098, 1.49e-09), (-0.003797, -0.001484, -0.001484), (-0.003797, -3.725e-09, -0.002098), (-0.003797, 0.001484, -0.001484), (-0.003797, 0.002098, 1.49e-09), (-0.003797, 0.001484, 0.001484), (-0.003797, -3.725e-09, 0.002098), (-0.003797, -0.001484, 0.001484), (-0.003797, 1.304e-09, 1.49e-09), (-0.001011, -0.009912, -0.01684), (-0.001011, -0.006463, -0.01104), (0.0, -0.009912, -0.01684), (0.0, -0.006188, -0.009781), (-0.001011, -0.006188, -0.009782), (-0.001813, -0.00244, 0.008929), (-0.001813, 0.0002304, 0.007641), (-0.001813, -0.00408, 0.006888), (0.0, -0.00408, 0.006888), (0.0, 0.0002304, 0.007641), (0.0, -0.00244, 0.008929)], [], [(9, 40, 39, 14), (62, 59, 6, 37), (48, 38, 11, 21), (21, 11, 10, 17), (37, 6, 51, 52), (36, 48, 3, 5), (5, 3, 20, 30), (24, 33, 28, 15), (16, 27, 31, 19), (60, 61, 34, 23), (59, 57, 0, 6), (14, 39, 47, 45), (22, 20, 21, 19), (26, 24, 25, 23), (19, 31, 32, 22), (22, 32, 30, 20), (15, 28, 29, 18), (18, 29, 27, 16), (23, 34, 35, 26), (26, 35, 33, 24), (17, 10, 12, 25), (18, 16, 17, 15), (3, 48, 21, 20), (19, 21, 17, 16), (15, 17, 25, 24), (60, 62, 37, 2), (46, 1, 7, 8), (41, 40, 44, 43), (42, 39, 40, 41), (10, 11, 42, 41), (13, 12, 43, 44), (12, 10, 41, 43), (11, 38, 1, 42), (46, 45, 47, 1), (39, 42, 1, 47), (1, 38, 48, 7), (23, 25, 62, 60), (12, 13, 57, 59), (2, 4, 61, 60), (25, 12, 59, 62), (57, 49, 50, 0), (56, 49, 63, 66), (4, 2, 53, 64), (53, 54, 65, 64), (37, 52, 53, 2), (55, 54, 72, 73), (53, 52, 70, 71), (50, 49, 67, 68), (49, 56, 74, 67), (6, 0, 50, 51), (51, 50, 68, 69), (56, 55, 73, 74), (54, 53, 71, 72), (52, 51, 69, 70), (69, 68, 76, 77), (67, 74, 82, 75), (71, 70, 78, 79), (73, 72, 80, 81), (68, 67, 75, 76), (70, 69, 77, 78), (74, 73, 81, 82), (72, 71, 79, 80), (76, 75, 83, 77), (75, 82, 81, 83), (77, 83, 79, 78), (83, 81, 80, 79), (7, 48, 36, 8), (44, 40, 84, 85), (85, 58, 87, 88), (44, 85, 57, 13), (9, 86, 84, 40), (84, 86, 58, 85), (49, 88, 87, 63), (57, 85, 88, 49), (54, 55, 89, 90), (56, 66, 92, 91), (89, 91, 92, 94), (94, 93, 90, 89), (65, 54, 90, 93), (55, 56, 91, 89)])
me_cube_017.polygons.foreach_set('use_smooth', [True] * 80)
_uv = me_cube_017.uv_layers.new(name='UVMap')
_uv.uv.foreach_set('vector', [0.2085, 0.6904, 0.2074, 0.6911, 0.2015, 0.6821, 0.2026, 0.6814, 0.1928, 0.7073, 0.195, 0.707, 0.2022, 0.7112, 0.1962, 0.7115, 0.1915, 0.6717, 0.1929, 0.6724, 0.1956, 0.68, 0.1934, 0.68, 0.1934, 0.68, 0.1956, 0.68, 0.1979, 0.6889, 0.1958, 0.6891, 0.1962, 0.7115, 0.2022, 0.7112, 0.2028, 0.716, 0.199, 0.7182, 0.1916, 0.6698, 0.1915, 0.6717, 0.1894, 0.6727, 0.1876, 0.6713, 0.1876, 0.6713, 0.1894, 0.6727, 0.1902, 0.6769, 0.1878, 0.6774, 0.1932, 0.6958, 0.1907, 0.6956, 0.1909, 0.6928, 0.1933, 0.6928, 0.1927, 0.6861, 0.1903, 0.6865, 0.1897, 0.6838, 0.1921, 0.6832, 0.1898, 0.7076, 0.1876, 0.7075, 0.1894, 0.7018, 0.1917, 0.7025, 0.195, 0.707, 0.209, 0.7066, 0.2048, 0.7109, 0.2022, 0.7112, 0.2026, 0.6814, 0.2015, 0.6821, 0.198, 0.6754, 0.1988, 0.6746, 0.1912, 0.6799, 0.1902, 0.6769, 0.1934, 0.68, 0.1921, 0.6832, 0.1927, 0.6992, 0.1932, 0.6958, 0.1953, 0.7, 0.1917, 0.7025, 0.1921, 0.6832, 0.1897, 0.6838, 0.1888, 0.6807, 0.1912, 0.6799, 0.1912, 0.6799, 0.1888, 0.6807, 0.1878, 0.6774, 0.1902, 0.6769, 0.1933, 0.6928, 0.1909, 0.6928, 0.1907, 0.6896, 0.1931, 0.6894, 0.1931, 0.6894, 0.1907, 0.6896, 0.1903, 0.6865, 0.1927, 0.6861, 0.1917, 0.7025, 0.1894, 0.7018, 0.1903, 0.6987, 0.1927, 0.6992, 0.1927, 0.6992, 0.1903, 0.6987, 0.1907, 0.6956, 0.1932, 0.6958, 0.1958, 0.6891, 0.1979, 0.6889, 0.1978, 0.6996, 0.1953, 0.7, 0.1931, 0.6894, 0.1927, 0.6861, 0.1958, 0.6891, 0.1933, 0.6928, 0.1894, 0.6727, 0.1915, 0.6717, 0.1934, 0.68, 0.1902, 0.6769, 0.1921, 0.6832, 0.1934, 0.68, 0.1958, 0.6891, 0.1927, 0.6861, 0.1933, 0.6928, 0.1958, 0.6891, 0.1953, 0.7, 0.1932, 0.6958, 0.1898, 0.7076, 0.1928, 0.7073, 0.1962, 0.7115, 0.1914, 0.7117, 0.1941, 0.6708, 0.1935, 0.6719, 0.1925, 0.6713, 0.193, 0.6702, 0.1989, 0.6888, 0.2074, 0.6911, 0.2038, 0.7033, 0.1988, 0.6991, 0.1966, 0.6797, 0.2015, 0.6821, 0.2074, 0.6911, 0.1989, 0.6888, 0.1979, 0.6889, 0.1956, 0.68, 0.1966, 0.6797, 0.1989, 0.6888, 0.2034, 0.7041, 0.1978, 0.6996, 0.1988, 0.6991, 0.2038, 0.7033, 0.1978, 0.6996, 0.1979, 0.6889, 0.1989, 0.6888, 0.1988, 0.6991, 0.1956, 0.68, 0.1929, 0.6724, 0.1935, 0.6719, 0.1966, 0.6797, 0.1941, 0.6708, 0.1988, 0.6746, 0.198, 0.6754, 0.1935, 0.6719, 0.2015, 0.6821, 0.1966, 0.6797, 0.1935, 0.6719, 0.198, 0.6754, 0.1935, 0.6719, 0.1929, 0.6724, 0.1915, 0.6717, 0.1925, 0.6713, 0.1917, 0.7025, 0.1953, 0.7, 0.1928, 0.7073, 0.1898, 0.7076, 0.1978, 0.6996, 0.2034, 0.7041, 0.209, 0.7066, 0.195, 0.707, 0.1914, 0.7117, 0.1889, 0.7128, 0.1876, 0.7075, 0.1898, 0.7076, 0.1953, 0.7, 0.1978, 0.6996, 0.195, 0.707, 0.1928, 0.7073, 0.209, 0.7066, 0.2097, 0.7206, 0.207, 0.7169, 0.2048, 0.7109, 0.209, 0.7255, 0.2097, 0.7206, 0.2122, 0.7207, 0.212, 0.7256, 0.1889, 0.7128, 0.1914, 0.7117, 0.1977, 0.7226, 0.1953, 0.7242, 0.1977, 0.7226, 0.2004, 0.7265, 0.1982, 0.7282, 0.1953, 0.7242, 0.1962, 0.7115, 0.199, 0.7182, 0.1977, 0.7226, 0.1914, 0.7117, 0.2047, 0.7275, 0.2004, 0.7265, 0.2019, 0.7243, 0.2043, 0.7248, 0.1977, 0.7226, 0.199, 0.7182, 0.2012, 0.7199, 0.2006, 0.7222, 0.207, 0.7169, 0.2097, 0.7206, 0.2068, 0.7212, 0.2055, 0.7192, 0.2097, 0.7206, 0.209, 0.7255, 0.2063, 0.7236, 0.2068, 0.7212, 0.2022, 0.7112, 0.2048, 0.7109, 0.207, 0.7169, 0.2028, 0.716, 0.2028, 0.716, 0.207, 0.7169, 0.2055, 0.7192, 0.2032, 0.7187, 0.209, 0.7255, 0.2047, 0.7275, 0.2043, 0.7248, 0.2063, 0.7236, 0.2004, 0.7265, 0.1977, 0.7226, 0.2006, 0.7222, 0.2019, 0.7243, 0.199, 0.7182, 0.2028, 0.716, 0.2032, 0.7187, 0.2012, 0.7199, 0.4187, 0.5211, 0.4162, 0.5235, 0.415, 0.5207, 0.416, 0.5199, 0.4127, 0.5235, 0.4101, 0.5209, 0.4131, 0.5196, 0.4138, 0.5205, 0.4169, 0.5146, 0.4188, 0.5178, 0.4161, 0.5187, 0.4153, 0.5178, 0.4101, 0.5172, 0.4128, 0.5145, 0.4141, 0.5177, 0.4132, 0.5184, 0.4162, 0.5235, 0.4127, 0.5235, 0.4138, 0.5205, 0.415, 0.5207, 0.4188, 0.5178, 0.4187, 0.5211, 0.416, 0.5199, 0.4161, 0.5187, 0.4101, 0.5209, 0.4101, 0.5172, 0.4132, 0.5184, 0.4131, 0.5196, 0.4128, 0.5145, 0.4169, 0.5146, 0.4153, 0.5178, 0.4141, 0.5177, 0.415, 0.5207, 0.4138, 0.5205, 0.4146, 0.5192, 0.416, 0.5199, 0.4138, 0.5205, 0.4131, 0.5196, 0.4132, 0.5184, 0.4146, 0.5192, 0.416, 0.5199, 0.4146, 0.5192, 0.4153, 0.5178, 0.4161, 0.5187, 0.4146, 0.5192, 0.4132, 0.5184, 0.4141, 0.5177, 0.4153, 0.5178, 0.1925, 0.6713, 0.1915, 0.6717, 0.1916, 0.6698, 0.193, 0.6702, 0.2038, 0.7033, 0.2074, 0.6911, 0.2118, 0.6983, 0.2098, 0.706, 0.2098, 0.706, 0.2112, 0.706, 0.2114, 0.7077, 0.2101, 0.7078, 0.2038, 0.7033, 0.2098, 0.706, 0.209, 0.7066, 0.2034, 0.7041, 0.2085, 0.6904, 0.213, 0.6981, 0.2118, 0.6983, 0.2074, 0.6911, 0.2118, 0.6983, 0.213, 0.6981, 0.2112, 0.706, 0.2098, 0.706, 0.2097, 0.7206, 0.2101, 0.7078, 0.2114, 0.7077, 0.2122, 0.7207, 0.209, 0.7066, 0.2098, 0.706, 0.2101, 0.7078, 0.2097, 0.7206, 0.2004, 0.7265, 0.2047, 0.7275, 0.2077, 0.7325, 0.205, 0.7319, 0.209, 0.7255, 0.212, 0.7256, 0.2114, 0.7318, 0.2094, 0.7308, 0.2077, 0.7325, 0.2094, 0.7308, 0.2114, 0.7318, 0.2088, 0.7347, 0.2088, 0.7347, 0.2038, 0.7346, 0.205, 0.7319, 0.2077, 0.7325, 0.1982, 0.7282, 0.2004, 0.7265, 0.205, 0.7319, 0.2038, 0.7346, 0.2047, 0.7275, 0.209, 0.7255, 0.2094, 0.7308, 0.2077, 0.7325])
me_cube_017.materials.append(mat_mat_002)
me_cube_017.update()

# ---- objects
ob_empty_001 = bpy.data.objects.new('Empty.001', None)
ob_empty_002 = bpy.data.objects.new('Empty.002', None)
ob_noname_ref_grip = bpy.data.objects.new('noname.ref.grip', me_cube_012)
ob_noname_ref_body = bpy.data.objects.new('noname.ref.body', me_cube_009)
ob_noname_grip_axis = bpy.data.objects.new('noname.grip.axis', None)
ob_noname_barrel_bool = bpy.data.objects.new('noname.barrel.bool', me_circle_017)
ob_noname_body_bool = bpy.data.objects.new('noname.body.bool', me_cube_008)
ob_noname_slide = bpy.data.objects.new('noname.slide', me_plane_003)
ob_noname_grip = bpy.data.objects.new('noname.grip', me_cube_013)
ob_noname_barrel = bpy.data.objects.new('noname.barrel', me_circle_016)
ob_noname_body = bpy.data.objects.new('noname.body', me_cube_016)
ob_noname_trigger = bpy.data.objects.new('noname.trigger', me_cube_017)
_N = mat_mat_001.node_tree.nodes; _L = mat_mat_001.node_tree.links
n0 = _N.new('ShaderNodeOutputMaterial'); n0.name = 'Material Output'; n0.location = (664, 281)
n1 = _N.new('ShaderNodeBsdfPrincipled'); n1.name = 'Principled BSDF'; n1.location = (310, 290)
n1.inputs[0].default_value = (1.0, 1.0, 1.0, 1.0)
n1.inputs[13].default_value = 0.8
n2 = _N.new('ShaderNodeTexNoise'); n2.name = 'Noise Texture'; n2.location = (-190, 281)
n2.normalize = False
n2.inputs[2].default_value = 1.0
n2.inputs[3].default_value = 15.0
n3 = _N.new('ShaderNodeValToRGB'); n3.name = 'Color Ramp'; n3.location = (-11, 269)
while len(n3.color_ramp.elements) > 1: n3.color_ramp.elements.remove(n3.color_ramp.elements[-1])
n3.color_ramp.elements[0].position = 0.2109; n3.color_ramp.elements[0].color = (1.0, 1.0, 1.0, 1.0)
_e = n3.color_ramp.elements.new(0.8364); _e.color = (0.0, 0.0, 0.0, 1.0)
n4 = _N.new('ShaderNodeTexCoord'); n4.name = 'Texture Coordinate'; n4.location = (-674, 281)
n4.object = None
n5 = _N.new('ShaderNodeMapping'); n5.name = 'Mapping'; n5.location = (-422, 281)
n6 = _N.new('ShaderNodeTexNoise'); n6.name = 'Noise Texture.001'; n6.location = (-190, -90)
n6.normalize = False
n6.inputs[2].default_value = 2.0
n6.inputs[3].default_value = 10.0
n7 = _N.new('ShaderNodeValToRGB'); n7.name = 'Color Ramp.001'; n7.location = (24, -86)
while len(n7.color_ramp.elements) > 1: n7.color_ramp.elements.remove(n7.color_ramp.elements[-1])
n7.color_ramp.elements[0].position = 0.2909; n7.color_ramp.elements[0].color = (1.0, 1.0, 1.0, 1.0)
_e = n7.color_ramp.elements.new(0.7591); _e.color = (0.0, 0.0, 0.0, 1.0)
n8 = _N.new('ShaderNodeTexCoord'); n8.name = 'Texture Coordinate.001'; n8.location = (-674, -90)
n8.object = None
n9 = _N.new('ShaderNodeMapping'); n9.name = 'Mapping.001'; n9.location = (-514, -90)
_L.new(n2.outputs[1], n3.inputs[0])
_L.new(n4.outputs[3], n5.inputs[0])
_L.new(n5.outputs[0], n2.inputs[0])
_L.new(n6.outputs[1], n7.inputs[0])
_L.new(n8.outputs[3], n9.inputs[0])
_L.new(n7.outputs[0], n1.inputs[2])
_L.new(n9.outputs[0], n6.inputs[0])
_L.new(n3.outputs[0], n1.inputs[1])
_L.new(n1.outputs[0], n0.inputs[0])
n0.is_active_output = True
_N = mat_mat.node_tree.nodes; _L = mat_mat.node_tree.links
n0 = _N.new('ShaderNodeOutputMaterial'); n0.name = 'Material Output'; n0.location = (664, 281)
n1 = _N.new('ShaderNodeBsdfPrincipled'); n1.name = 'Principled BSDF'; n1.location = (310, 290)
n1.inputs[0].default_value = (0.03638, 0.03638, 0.03638, 1.0)
n1.inputs[13].default_value = 0.8
n2 = _N.new('ShaderNodeTexNoise'); n2.name = 'Noise Texture'; n2.location = (-190, 281)
n2.normalize = False
n2.inputs[2].default_value = 1.0
n2.inputs[3].default_value = 15.0
n3 = _N.new('ShaderNodeValToRGB'); n3.name = 'Color Ramp'; n3.location = (-11, 269)
while len(n3.color_ramp.elements) > 1: n3.color_ramp.elements.remove(n3.color_ramp.elements[-1])
n3.color_ramp.elements[0].position = 0.2109; n3.color_ramp.elements[0].color = (1.0, 1.0, 1.0, 1.0)
_e = n3.color_ramp.elements.new(0.8364); _e.color = (0.0, 0.0, 0.0, 1.0)
n4 = _N.new('ShaderNodeTexCoord'); n4.name = 'Texture Coordinate'; n4.location = (-674, 281)
n4.object = None
n5 = _N.new('ShaderNodeMapping'); n5.name = 'Mapping'; n5.location = (-422, 281)
n6 = _N.new('ShaderNodeTexNoise'); n6.name = 'Noise Texture.001'; n6.location = (-190, -90)
n6.normalize = False
n6.inputs[2].default_value = 2.0
n6.inputs[3].default_value = 10.0
n7 = _N.new('ShaderNodeValToRGB'); n7.name = 'Color Ramp.001'; n7.location = (24, -86)
while len(n7.color_ramp.elements) > 1: n7.color_ramp.elements.remove(n7.color_ramp.elements[-1])
n7.color_ramp.elements[0].position = 0.2909; n7.color_ramp.elements[0].color = (1.0, 1.0, 1.0, 1.0)
_e = n7.color_ramp.elements.new(0.7591); _e.color = (0.0, 0.0, 0.0, 1.0)
n8 = _N.new('ShaderNodeTexCoord'); n8.name = 'Texture Coordinate.001'; n8.location = (-674, -90)
n8.object = None
n9 = _N.new('ShaderNodeMapping'); n9.name = 'Mapping.001'; n9.location = (-514, -90)
_L.new(n2.outputs[1], n3.inputs[0])
_L.new(n4.outputs[3], n5.inputs[0])
_L.new(n5.outputs[0], n2.inputs[0])
_L.new(n6.outputs[1], n7.inputs[0])
_L.new(n8.outputs[3], n9.inputs[0])
_L.new(n7.outputs[0], n1.inputs[2])
_L.new(n9.outputs[0], n6.inputs[0])
_L.new(n3.outputs[0], n1.inputs[1])
_L.new(n1.outputs[0], n0.inputs[0])
n0.is_active_output = True
_N = mat_mat_002.node_tree.nodes; _L = mat_mat_002.node_tree.links
n0 = _N.new('ShaderNodeOutputMaterial'); n0.name = 'Material Output'; n0.location = (664, 281)
n1 = _N.new('ShaderNodeBsdfPrincipled'); n1.name = 'Principled BSDF'; n1.location = (310, 290)
n1.inputs[0].default_value = (1.0, 1.0, 1.0, 1.0)
n1.inputs[13].default_value = 0.8
n2 = _N.new('ShaderNodeTexNoise'); n2.name = 'Noise Texture'; n2.location = (-190, 281)
n2.normalize = False
n2.inputs[2].default_value = 1.0
n2.inputs[3].default_value = 15.0
n3 = _N.new('ShaderNodeValToRGB'); n3.name = 'Color Ramp'; n3.location = (-11, 269)
while len(n3.color_ramp.elements) > 1: n3.color_ramp.elements.remove(n3.color_ramp.elements[-1])
n3.color_ramp.elements[0].position = 0.2109; n3.color_ramp.elements[0].color = (1.0, 1.0, 1.0, 1.0)
_e = n3.color_ramp.elements.new(0.8364); _e.color = (0.0, 0.0, 0.0, 1.0)
n4 = _N.new('ShaderNodeTexCoord'); n4.name = 'Texture Coordinate'; n4.location = (-674, 281)
n4.object = None
n5 = _N.new('ShaderNodeMapping'); n5.name = 'Mapping'; n5.location = (-422, 281)
n6 = _N.new('ShaderNodeTexNoise'); n6.name = 'Noise Texture.001'; n6.location = (-190, -90)
n6.normalize = False
n6.inputs[2].default_value = 2.0
n6.inputs[3].default_value = 10.0
n7 = _N.new('ShaderNodeValToRGB'); n7.name = 'Color Ramp.001'; n7.location = (24, -86)
while len(n7.color_ramp.elements) > 1: n7.color_ramp.elements.remove(n7.color_ramp.elements[-1])
n7.color_ramp.elements[0].position = 0.2909; n7.color_ramp.elements[0].color = (1.0, 1.0, 1.0, 1.0)
_e = n7.color_ramp.elements.new(0.7591); _e.color = (0.0, 0.0, 0.0, 1.0)
n8 = _N.new('ShaderNodeTexCoord'); n8.name = 'Texture Coordinate.001'; n8.location = (-674, -90)
n8.object = None
n9 = _N.new('ShaderNodeMapping'); n9.name = 'Mapping.001'; n9.location = (-514, -90)
_L.new(n2.outputs[1], n3.inputs[0])
_L.new(n4.outputs[3], n5.inputs[0])
_L.new(n5.outputs[0], n2.inputs[0])
_L.new(n6.outputs[1], n7.inputs[0])
_L.new(n8.outputs[3], n9.inputs[0])
_L.new(n7.outputs[0], n1.inputs[2])
_L.new(n9.outputs[0], n6.inputs[0])
_L.new(n3.outputs[0], n1.inputs[1])
_L.new(n1.outputs[0], n0.inputs[0])
n0.is_active_output = True

# ---- transforms, parenting, visibility, modifiers, constraints
ob_empty_001.location = (-4.38e-20, 0.09369, -0.009803)
ob_empty_001.rotation_euler = (1.571, -0.0, -1.571)
ob_empty_001.scale = (0.05507, 0.05507, 0.05507)
ob_empty_001.empty_display_type = 'IMAGE'
ob_empty_001.empty_display_size = 5.0
ob_empty_001.empty_image_offset = (-0.3875, -0.06961)
ob_empty_002.location = (-0.142, -0.007014, -0.009803)
ob_empty_002.rotation_euler = (1.571, -0.0, -3.142)
ob_empty_002.scale = (-0.05507, 0.05507, 0.05507)
ob_empty_002.empty_display_type = 'IMAGE'
ob_empty_002.empty_display_size = 5.0
ob_empty_002.empty_image_offset = (-0.3875, -0.06961)
ob_noname_ref_grip.location = (0.0, 0.04271, 0.06197)
_m = ob_noname_ref_grip.modifiers.new('Mirror', 'MIRROR')
_m.use_clip = True
_m = ob_noname_ref_grip.modifiers.new('Subdivision', 'SUBSURF')
_m.render_levels = 1
ob_noname_ref_body.location = (0.0, 0.1, 0.1)
_m = ob_noname_ref_body.modifiers.new('Mirror', 'MIRROR')
_m.use_clip = True
_m = ob_noname_ref_body.modifiers.new('Bevel', 'BEVEL')
_m.width = 0.004
_m.width_pct = 0.004
_m.limit_method = 'WEIGHT'
_m.offset_type = 'ABSOLUTE'
_m = ob_noname_ref_body.modifiers.new('barrel', 'BOOLEAN')
_m.object = ob_noname_barrel_bool
_m = ob_noname_ref_body.modifiers.new('Smooth by Angle', 'NODES')
_m.node_group = ng_smooth_by_angle
_m.use_pin_to_last = True
_m.show_group_selector = False
ob_noname_grip_axis.location = (0.0, 0.0, 0.0)
ob_noname_grip_axis.rotation_euler = (-0.5236, -0.0, 0.0)
ob_noname_barrel_bool.location = (0.0, 0.1951, 0.1197)
ob_noname_barrel_bool.scale = (1.02, 1.02, 1.02)
ob_noname_body_bool.location = (0.0, 0.2035, 0.1061)
_m = ob_noname_body_bool.modifiers.new('Array', 'ARRAY')
_m.count = 7
_m.use_constant_offset = True
_m.constant_offset_displace = (-0.01, 0.0, 0.01)
_m.use_relative_offset = False
_m.relative_offset_displace = (-0.1, 0.0, 0.1)
_m = ob_noname_body_bool.modifiers.new('Array.001', 'ARRAY')
_m.count = 7
_m.use_constant_offset = True
_m.constant_offset_displace = (0.01, 0.0, -0.01)
_m.use_relative_offset = False
_m.relative_offset_displace = (-0.1, 0.0, 0.1)
_m = ob_noname_body_bool.modifiers.new('Mirror', 'MIRROR')
_m = ob_noname_body_bool.modifiers.new('Weld', 'WELD')
ob_noname_slide.location = (0.0, 0.09178, 0.1197)
_m = ob_noname_slide.modifiers.new('Mirror', 'MIRROR')
_m.use_clip = True
_m = ob_noname_slide.modifiers.new('Bevel', 'BEVEL')
_m.width = 0.004
_m.width_pct = 0.004
_m.limit_method = 'WEIGHT'
_m.offset_type = 'ABSOLUTE'
_m = ob_noname_slide.modifiers.new('Smooth by Angle', 'NODES')
_m.node_group = ng_smooth_by_angle
_m.use_pin_to_last = True
_m.show_group_selector = False
ob_noname_grip.location = (0.0, 0.0429, 0.07315)
_m = ob_noname_grip.modifiers.new('Mirror', 'MIRROR')
ob_noname_barrel.location = (0.0, 0.08978, 0.1197)
_m = ob_noname_barrel.modifiers.new('Mirror', 'MIRROR')
_m.use_clip = True
_m = ob_noname_barrel.modifiers.new('Smooth by Angle', 'NODES')
_m.node_group = ng_smooth_by_angle
_gi = [s.identifier for s in ng_smooth_by_angle.interface.items_tree if s.item_type == 'SOCKET' and s.in_out == 'INPUT']
_m[_gi[1]] = 0.8727  # Angle
_m.use_pin_to_last = True
_m.show_group_selector = False
ob_noname_body.location = (0.0, 0.1, 0.1)
_m = ob_noname_body.modifiers.new('Mirror', 'MIRROR')
_m.use_clip = True
_m = ob_noname_body.modifiers.new('Bevel', 'BEVEL')
_m.width = 0.004
_m.width_pct = 0.004
_m.limit_method = 'WEIGHT'
_m.offset_type = 'ABSOLUTE'
_m = ob_noname_body.modifiers.new('barrel', 'BOOLEAN')
_m.object = ob_noname_barrel_bool
_m = ob_noname_body.modifiers.new('Boolean', 'BOOLEAN')
_m.object = ob_noname_body_bool
_m.use_self = True
_m = ob_noname_body.modifiers.new('Smooth by Angle', 'NODES')
_m.node_group = ng_smooth_by_angle
_m.use_pin_to_last = True
_m.show_group_selector = False
ob_noname_trigger.location = (8.269e-19, 0.07738, 0.09828)
ob_noname_trigger.scale = (0.8, 0.8, 0.8)
_m = ob_noname_trigger.modifiers.new('Mirror', 'MIRROR')
_m.use_clip = True
_m = ob_noname_trigger.modifiers.new('Bevel', 'BEVEL')
_m.width = 0.014
_m.width_pct = 0.014
_m.segments = 4
_m.limit_method = 'WEIGHT'
_m.offset_type = 'WIDTH'
_m = ob_noname_trigger.modifiers.new('Smooth by Angle', 'NODES')
_m.node_group = ng_smooth_by_angle_001
_m.use_pin_to_last = True
_m.show_group_selector = False

# ---- collection membership
col_noname_ref.objects.link(ob_empty_001)
col_noname_ref.objects.link(ob_empty_002)
col_noname_ref.objects.link(ob_noname_ref_grip)
col_noname_ref.objects.link(ob_noname_ref_body)
col_noname_ref.objects.link(ob_noname_grip_axis)
col_noname_bool.objects.link(ob_noname_barrel_bool)
col_noname_bool.objects.link(ob_noname_body_bool)
col_noname.objects.link(ob_noname_slide)
col_noname.objects.link(ob_noname_grip)
col_noname.objects.link(ob_noname_barrel)
col_noname.objects.link(ob_noname_body)
col_noname.objects.link(ob_noname_trigger)

# ---- scene / render settings (as saved in the file)
scene.frame_start = 1; scene.frame_end = 250; scene.frame_set(1)
scene.render.engine = 'BLENDER_EEVEE_NEXT'
scene.render.image_settings.exr_codec = 'NONE'
scene.render.simplify_subdivision_render = 0
scene.render.simplify_child_particles_render = 0.0
scene.eevee.use_volume_custom_range = False
scene.eevee.use_shadows = False
scene.view_settings.view_transform = 'Filmic'
bpy.context.view_layer.update()

# ---- added for rendering (the .blend has no active camera and no usable light): camera, sun + grey world if the file has none
cam_auto = bpy.data.cameras.new('AutoCamera')
cam_auto.lens = 50.0
cam_auto.sensor_width = 36.0
cam_auto.clip_end = 1000.0
ob_auto_camera = bpy.data.objects.new('AutoCamera', cam_auto)
scene.collection.objects.link(ob_auto_camera)
ob_auto_camera.location = (0.350349, -0.314881, 0.38639)
ob_auto_camera.rotation_euler = (1.09748, -7.21219e-08, 0.694738)
scene.camera = ob_auto_camera
light_auto_sun = bpy.data.lights.new('AutoSun', 'SUN')
light_auto_sun.energy = 3.0
light_auto_sun.angle = 0.0523599
ob_auto_sun = bpy.data.objects.new('AutoSun', light_auto_sun)
scene.collection.objects.link(ob_auto_sun)
ob_auto_sun.rotation_euler = (0.872665, 0.174533, 0.523599)
if scene.world is None:
    world_auto = bpy.data.worlds.new('AutoWorld')
    world_auto.color = (0.3, 0.3, 0.3)
    scene.world = world_auto
bpy.context.view_layer.update()

